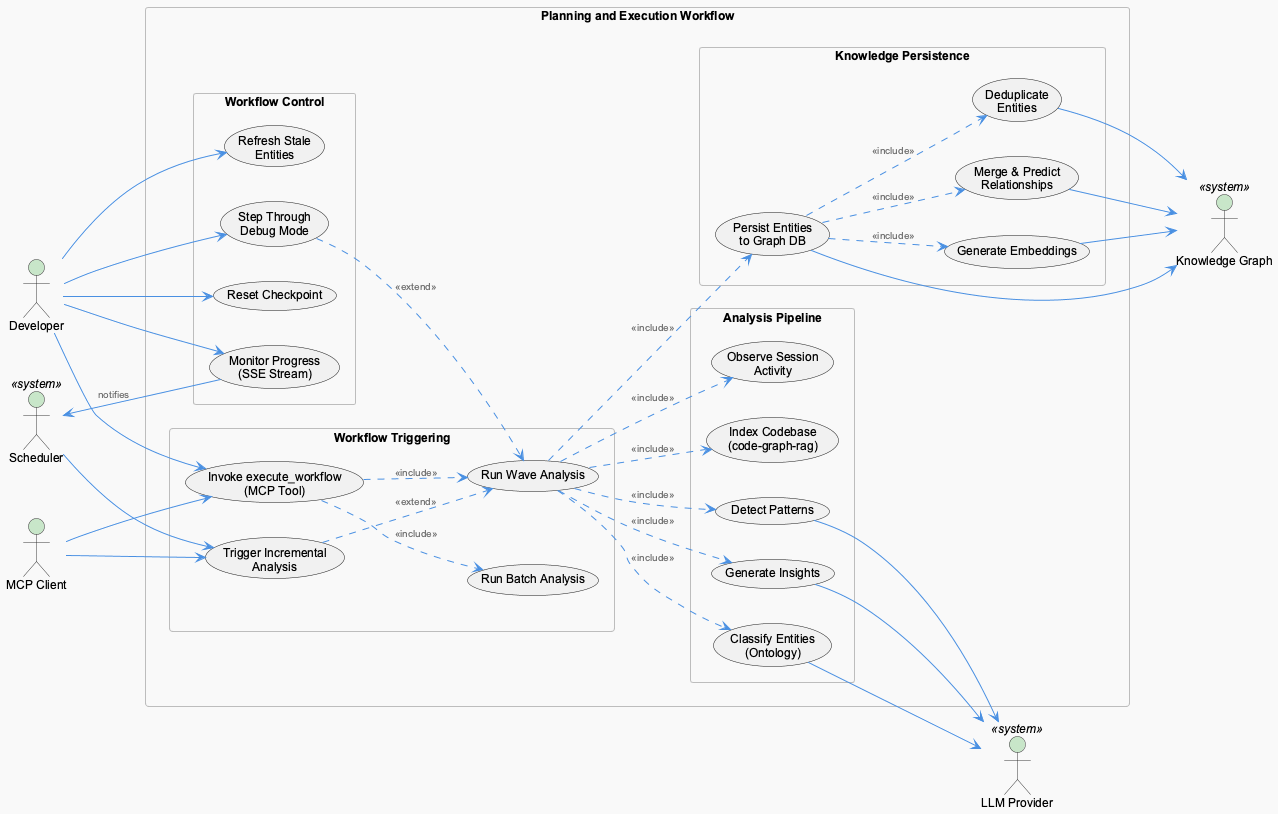

The diagram above was rendered by PlantUML. Its source (embedded in the PNG):
@startuml
!include /Users/Q284340/Agentic/coding/docs/puml/_standard-style.puml

left to right direction

actor "Developer" as dev
actor "MCP Client" as mcp
actor "Scheduler" as sched <<system>>
actor "LLM Provider" as llm <<system>>
actor "Knowledge Graph" as kg <<system>>

rectangle "Planning and Execution Workflow" {

  rectangle "Workflow Triggering" {
    usecase "Invoke execute_workflow\n(MCP Tool)" as UC_INVOKE
    usecase "Trigger Incremental\nAnalysis" as UC_INCR
    usecase "Run Wave Analysis" as UC_WAVE
    usecase "Run Batch Analysis" as UC_BATCH
  }

  rectangle "Analysis Pipeline" {
    usecase "Index Codebase\n(code-graph-rag)" as UC_INDEX
    usecase "Observe Session\nActivity" as UC_OBS
    usecase "Classify Entities\n(Ontology)" as UC_CLASSIFY
    usecase "Generate Insights" as UC_INSIGHT
    usecase "Detect Patterns" as UC_PATTERN
  }

  rectangle "Knowledge Persistence" {
    usecase "Persist Entities\nto Graph DB" as UC_PERSIST
    usecase "Deduplicate\nEntities" as UC_DEDUP
    usecase "Merge & Predict\nRelationships" as UC_MERGE
    usecase "Generate Embeddings" as UC_EMBED
  }

  rectangle "Workflow Control" {
    usecase "Monitor Progress\n(SSE Stream)" as UC_MONITOR
    usecase "Step Through\nDebug Mode" as UC_DEBUG
    usecase "Reset Checkpoint" as UC_RESET
    usecase "Refresh Stale\nEntities" as UC_REFRESH
  }

}

dev --> UC_INVOKE
dev --> UC_DEBUG
dev --> UC_RESET
dev --> UC_REFRESH
dev --> UC_MONITOR

mcp --> UC_INVOKE
mcp --> UC_INCR

sched --> UC_INCR

UC_INVOKE ..> UC_WAVE : <<include>>
UC_INVOKE ..> UC_BATCH : <<include>>

UC_WAVE ..> UC_INDEX : <<include>>
UC_WAVE ..> UC_OBS : <<include>>
UC_WAVE ..> UC_CLASSIFY : <<include>>
UC_WAVE ..> UC_INSIGHT : <<include>>
UC_WAVE ..> UC_PATTERN : <<include>>
UC_WAVE ..> UC_PERSIST : <<include>>

UC_INCR ..> UC_WAVE : <<extend>>

UC_PERSIST ..> UC_DEDUP : <<include>>
UC_PERSIST ..> UC_MERGE : <<include>>
UC_PERSIST ..> UC_EMBED : <<include>>

UC_DEBUG ..> UC_WAVE : <<extend>>

UC_CLASSIFY --> llm
UC_INSIGHT --> llm
UC_PATTERN --> llm

UC_PERSIST --> kg
UC_DEDUP --> kg
UC_MERGE --> kg
UC_EMBED --> kg

UC_MONITOR --> sched : notifies

@enduml